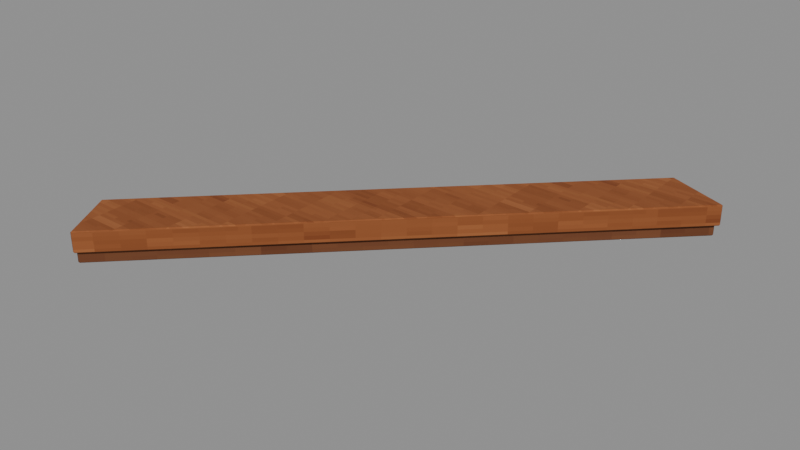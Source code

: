 # Source: Coping-1.blend  (saved by Blender 4.3.34; exported with 4.5.12 LTS)
import bpy
from mathutils import Matrix  # noqa: F401  (used for matrix-valued properties, if any)

bpy.ops.wm.read_factory_settings(use_empty=True)
scene = bpy.context.scene
scene.name = 'Isolated part'

# ---- collections
col_part_coping_1 = bpy.data.collections.new('Part.Coping-1'); scene.collection.children.link(col_part_coping_1)

# ---- images (referenced by path relative to the original .blend; pixels are not part of the script)
import os
ASSET_DIR = os.environ.get("B2B_ASSET_DIR", "")  # directory of the original .blend (textures are referenced by path, not embedded)
HERE = os.path.dirname(os.path.abspath(__file__))  # packed textures are extracted next to this script under _unpacked/

def load_image(name, relpath, width, height, colorspace="sRGB"):
    """Load a texture the original file referenced (path relative to the .blend, or extracted next to this script)."""
    p = next((c for c in (os.path.join(HERE, relpath), os.path.join(ASSET_DIR, relpath)) if relpath and os.path.exists(c)), "")
    if p:
        img = bpy.data.images.load(p, check_existing=True)
        img.name = name
    else:  # same state as the original file: an image datablock whose file is absent (Cycles renders it pink)
        img = bpy.data.images.new(name, width, height)
        img.source = "FILE"
        img.filepath = "//" + (relpath or name)
    img.colorspace_settings.name = colorspace
    return img
img_minecraft___stud_timber = load_image('Minecraft • Stud timber', '_unpacked/Stud_timber.db270b1a.png', 64, 64, 'sRGB')
img_minecraft___beam_timber = load_image('Minecraft • Beam timber', '_unpacked/Beam_timber.428f4e08.png', 64, 64, 'sRGB')

# ---- materials (node trees are filled in below, after node groups)
mat_minecraft___stud_timber = bpy.data.materials.new('Minecraft / Stud timber')
mat_minecraft___stud_timber.diffuse_color = (0.4157, 0.2314, 0.1137, 1.0)
mat_minecraft___beam_timber = bpy.data.materials.new('Minecraft / Beam timber')
mat_minecraft___beam_timber.diffuse_color = (0.549, 0.302, 0.1373, 1.0)

# ---- material node trees
mat_minecraft___stud_timber.use_nodes = True; mat_minecraft___stud_timber.node_tree.nodes.clear()
_N = mat_minecraft___stud_timber.node_tree.nodes; _L = mat_minecraft___stud_timber.node_tree.links
n0 = _N.new('ShaderNodeBsdfPrincipled'); n0.name = 'Principled BSDF'; n0.location = (10, 300)
n0.inputs[2].default_value = 0.85
n1 = _N.new('ShaderNodeOutputMaterial'); n1.name = 'Material Output'; n1.location = (300, 300)
n2 = _N.new('ShaderNodeTexImage'); n2.name = 'Image Texture'; n2.location = (-580, 280)
n2.image = img_minecraft___stud_timber
n2.interpolation = 'Closest'
_L.new(n0.outputs[0], n1.inputs[0])
_L.new(n2.outputs[0], n0.inputs[0])
n1.is_active_output = True
mat_minecraft___beam_timber.use_nodes = True; mat_minecraft___beam_timber.node_tree.nodes.clear()
_N = mat_minecraft___beam_timber.node_tree.nodes; _L = mat_minecraft___beam_timber.node_tree.links
n0 = _N.new('ShaderNodeBsdfPrincipled'); n0.name = 'Principled BSDF'; n0.location = (10, 300)
n0.inputs[2].default_value = 0.85
n1 = _N.new('ShaderNodeOutputMaterial'); n1.name = 'Material Output'; n1.location = (300, 300)
n2 = _N.new('ShaderNodeTexImage'); n2.name = 'Image Texture'; n2.location = (-580, 280)
n2.image = img_minecraft___beam_timber
n2.interpolation = 'Closest'
_L.new(n0.outputs[0], n1.inputs[0])
_L.new(n2.outputs[0], n0.inputs[0])
n1.is_active_output = True

# ---- meshes
me_octagonalshell_coping_008 = bpy.data.meshes.new('OctagonalShell.Coping.008')
me_octagonalshell_coping_008.from_pydata([(-0.933, -1.032, 0.0), (1.043, 0.9445, 0.0), (0.8152, 1.039, 0.0), (-1.049, -0.825, 0.0), (-0.933, -1.032, 0.065), (1.043, 0.9445, 0.065), (0.8152, 1.039, 0.065), (-1.049, -0.825, 0.065), (-0.9177, -1.059, 0.064), (1.073, 0.9321, 0.064), (0.7672, 1.059, 0.064), (-1.073, -0.7815, 0.064), (-0.9177, -1.059, 0.169), (1.073, 0.9321, 0.169), (0.7672, 1.059, 0.169), (-1.073, -0.7815, 0.169)], [], [(3, 2, 1, 0), (4, 5, 6, 7), (0, 1, 5, 4), (1, 2, 6, 5), (2, 3, 7, 6), (3, 0, 4, 7), (11, 10, 9, 8), (12, 13, 14, 15), (8, 9, 13, 12), (9, 10, 14, 13), (10, 11, 15, 14), (11, 8, 12, 15)])
me_octagonalshell_coping_008.polygons.foreach_set('material_index', [0, 0, 0, 0, 0, 0, 1, 1, 1, 1, 1, 1])
_uv = me_octagonalshell_coping_008.uv_layers.new(name='UV0.Surface')
_uv.uv.foreach_set('vector', [2.26, -2.609, 3.751, -1.118, 3.933, -1.194, 2.352, -2.775, 2.352, -2.775, 3.933, -1.194, 3.751, -1.118, 2.26, -2.609, -2.191, 0.4969, -0.6105, 0.4969, -0.6105, 0.5489, -2.191, 0.5489, 3.933, 0.4969, 3.751, 0.4969, 3.751, 0.5489, 3.933, 0.5489, -0.535, 0.4969, -2.026, 0.4969, -2.026, 0.5489, -0.535, 0.5489, -2.026, 0.4969, -2.191, 0.4969, -2.191, 0.5489, -2.026, 0.5489, 1.901, -2.575, 3.373, -1.103, 3.618, -1.204, 2.025, -2.797, 2.025, -2.797, 3.618, -1.204, 3.373, -1.103, 1.901, -2.575, -2.552, 0.5476, -0.9595, 0.5476, -0.9595, 0.6316, -2.552, 0.6316, 3.618, 0.5476, 3.373, 0.5476, 3.373, 0.6316, 3.618, 0.6316, -0.8581, 0.5476, -2.33, 0.5476, -2.33, 0.6316, -0.8581, 0.6316, -2.33, 0.5476, -2.552, 0.5476, -2.552, 0.6316, -2.33, 0.6316])
_uv.active_render = True
_uv = me_octagonalshell_coping_008.uv_layers.new(name='UV1.Paint')
_uv.uv.foreach_set('vector', [0.0157, 0.3194, 0.0157, 0.3341, 0.01444, 0.3346, 0.01444, 0.319, 0.03126, 0.319, 0.03126, 0.3346, 0.03, 0.3341, 0.03, 0.3194, 0.3433, 0.1832, 0.3433, 0.1987, 0.3429, 0.1987, 0.3429, 0.1832, 0.1785, 0.9833, 0.1785, 0.9847, 0.1781, 0.9847, 0.1781, 0.9833, 0.1914, 0.3513, 0.1914, 0.366, 0.191, 0.366, 0.191, 0.3513, 0.4113, 0.9833, 0.4113, 0.9846, 0.4109, 0.9846, 0.4109, 0.9833, 0.2696, 0.03349, 0.2696, 0.04798, 0.2679, 0.04869, 0.2679, 0.03301, 0.2696, 0.06308, 0.2696, 0.07875, 0.2679, 0.07804, 0.2679, 0.06356, 0.3435, 0.06342, 0.3435, 0.07909, 0.3429, 0.07909, 0.3429, 0.06342, 0.8493, 0.7687, 0.8493, 0.7705, 0.8487, 0.7705, 0.8487, 0.7687, 0.1323, 0.3513, 0.1323, 0.3658, 0.1317, 0.3658, 0.1317, 0.3513, 0.01583, 0.8554, 0.01583, 0.8572, 0.01525, 0.8572, 0.01525, 0.8554])
me_octagonalshell_coping_008.materials.append(mat_minecraft___stud_timber)
me_octagonalshell_coping_008.materials.append(mat_minecraft___beam_timber)
me_octagonalshell_coping_008.update()

# ---- objects
ob_coping_1 = bpy.data.objects.new('Coping-1', me_octagonalshell_coping_008)

# ---- transforms, parenting, visibility, modifiers, constraints
ob_coping_1.location = (0.0, 0.0, 0.0)
_m = ob_coping_1.modifiers.new('Hand-finished edges', 'BEVEL')
_m.width = 0.0055
_m.width_pct = 0.0055
_m.harden_normals = True

# ---- collection membership
col_part_coping_1.objects.link(ob_coping_1)

# ---- scene / render settings (as saved in the file)
scene.frame_start = 1; scene.frame_end = 250; scene.frame_set(1)
scene.render.engine = 'BLENDER_EEVEE_NEXT'
scene.render.image_settings.exr_codec = 'NONE'
scene.render.simplify_subdivision_render = 0
scene.render.simplify_child_particles_render = 0.0
scene.eevee.use_volume_custom_range = False
scene.eevee.use_fast_gi = False
scene.eevee.use_shadows = False
scene.view_settings.white_balance_temperature = 0.0
scene.view_settings.white_balance_tint = 0.0
scene.view_settings.white_balance_whitepoint = (2.97, 0.5193, -0.0414)
bpy.context.view_layer.update()

# ---- added for rendering (the .blend has no active camera and no usable light): camera, sun + grey world if the file has none
cam_auto = bpy.data.cameras.new('AutoCamera')
cam_auto.lens = 50.0
cam_auto.sensor_width = 36.0
cam_auto.clip_end = 1000.0
ob_auto_camera = bpy.data.objects.new('AutoCamera', cam_auto)
scene.collection.objects.link(ob_auto_camera)
ob_auto_camera.location = (2.78523, -3.34211, 2.31317)
ob_auto_camera.rotation_euler = (1.09748, -7.21219e-08, 0.694738)
scene.camera = ob_auto_camera
light_auto_sun = bpy.data.lights.new('AutoSun', 'SUN')
light_auto_sun.energy = 3.0
light_auto_sun.angle = 0.0523599
ob_auto_sun = bpy.data.objects.new('AutoSun', light_auto_sun)
scene.collection.objects.link(ob_auto_sun)
ob_auto_sun.rotation_euler = (0.872665, 0.174533, 0.523599)
if scene.world is None:
    world_auto = bpy.data.worlds.new('AutoWorld')
    world_auto.color = (0.3, 0.3, 0.3)
    scene.world = world_auto
bpy.context.view_layer.update()
